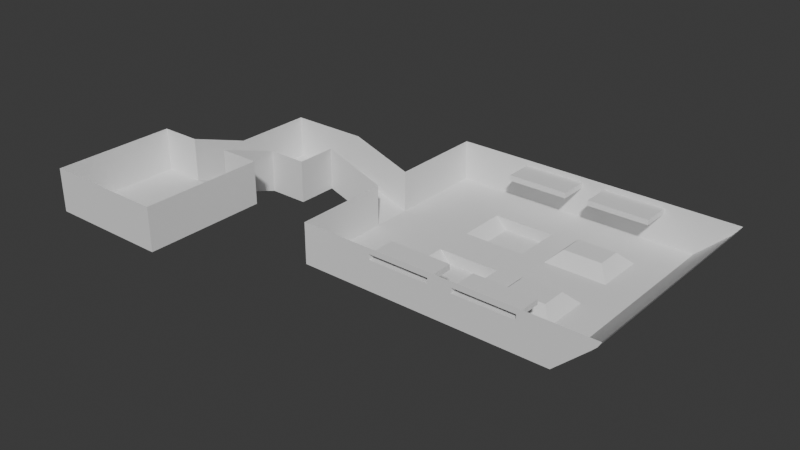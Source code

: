 # Source: L1.blend  (saved by Blender 4.1.24; exported with 4.5.12 LTS)
import bpy
from mathutils import Matrix  # noqa: F401  (used for matrix-valued properties, if any)

bpy.ops.wm.read_factory_settings(use_empty=True)
scene = bpy.context.scene
scene.name = 'Scene'

# ---- collections
col_collection = bpy.data.collections.new('Collection'); scene.collection.children.link(col_collection)

# ---- world
world_world = bpy.data.worlds.new('World'); scene.world = world_world
world_world.use_nodes = True; world_world.node_tree.nodes.clear()
_N = world_world.node_tree.nodes; _L = world_world.node_tree.links
n0 = _N.new('ShaderNodeOutputWorld'); n0.name = 'World Output'; n0.location = (300, 300)
n1 = _N.new('ShaderNodeBackground'); n1.name = 'Background'; n1.location = (10, 300)
n1.inputs[0].default_value = (0.05088, 0.05088, 0.05088, 1.0)
_L.new(n1.outputs[0], n0.inputs[0])
n0.is_active_output = True
world_world.color = (0.05088, 0.05088, 0.05088)
world_world.use_sun_shadow = False
world_world.sun_shadow_jitter_overblur = 0.0

# ---- meshes
me_plane = bpy.data.meshes.new('Plane')
me_plane.from_pydata([(-10.0, -10.0, 0.0), (10.0, -10.0, 0.0), (-10.0, 10.0, 0.0), (10.0, 10.0, 0.0), (-10.0, 3.333, 0.0), (-10.0, -3.333, 0.0), (-3.333, -10.0, 0.0), (3.333, -10.0, 0.0), (10.0, -3.333, 0.0), (10.0, 3.333, 0.0), (3.333, 10.0, 0.0), (-3.333, 10.0, 0.0), (-3.333, -3.333, 0.0), (-3.333, 3.333, 0.0), (3.333, -3.333, 0.0), (3.333, 3.333, 0.0), (-3.333, 20.0, -3.5), (3.333, 20.0, -3.5), (9.833, 20.0, -3.5), (-3.333, 33.33, -3.5), (-3.333, 26.67, -3.5), (3.333, 26.67, -3.5), (3.333, 33.33, -3.5), (9.833, 26.67, -3.5), (9.833, 33.33, -3.5), (19.83, 26.67, -7.0), (19.83, 33.33, -7.0), (19.83, 49.83, -7.0), (19.83, 10.17, -7.0), (-10.0, -10.0, 7.0), (10.0, -10.0, 7.0), (-10.0, 10.0, 7.0), (10.0, 10.0, 7.0), (-10.0, 3.333, 7.0), (-10.0, -3.333, 7.0), (-3.333, -10.0, 7.0), (3.333, -10.0, 7.0), (10.0, -3.333, 7.0), (10.0, 3.333, 7.0), (3.333, 10.0, 7.0), (-3.333, 10.0, 7.0), (-3.333, 20.0, 3.5), (3.333, 20.0, 3.5), (9.833, 20.0, 3.5), (-3.333, 33.33, 3.5), (-3.333, 26.67, 3.5), (3.333, 33.33, 3.5), (9.833, 26.67, 3.5), (9.833, 33.33, 3.5), (19.83, 26.67, 0.0), (19.83, 33.33, 0.0), (69.83, 26.67, 0.0), (19.83, 49.83, 0.0), (19.83, 10.17, 0.0), (69.83, 10.17, 0.0), (57.33, 26.67, -7.0), (57.33, 49.83, -7.0), (32.33, 49.83, -7.0), (32.33, 10.17, -7.0), (57.33, 10.17, -7.0), (57.33, 49.83, 0.0), (32.33, 49.83, 0.0), (32.33, 10.17, 0.0), (57.33, 10.17, 0.0), (19.83, 41.58, -7.0), (19.83, 41.58, 0.0), (57.33, 41.58, -7.0), (19.83, 18.42, -7.0), (69.83, 18.42, 0.0), (19.83, 18.42, 0.0), (57.33, 18.42, -7.0), (46.83, 26.67, -7.0), (46.83, 49.83, -7.0), (42.83, 49.83, -7.0), (42.83, 10.17, -7.0), (46.83, 10.17, -7.0), (42.83, 49.83, 0.0), (46.83, 49.83, 0.0), (46.83, 10.17, 0.0), (42.83, 10.17, 0.0), (46.83, 41.58, -7.0), (42.83, 41.58, -7.0), (42.83, 18.42, -7.0), (55.33, 24.67, -5.0), (55.33, 20.42, -5.0), (46.83, 18.42, -7.0), (48.83, 20.42, -5.0), (48.83, 24.67, -5.0), (55.33, 35.33, -5.0), (57.33, 33.33, -7.0), (55.33, 39.58, -5.0), (46.83, 33.33, -7.0), (48.83, 35.33, -5.0), (48.83, 39.58, -5.0), (62.83, 26.67, -7.0), (69.83, 33.33, 0.0), (62.83, 33.33, -7.0), (62.83, 49.83, -7.0), (69.83, 49.83, 0.0), (62.83, 10.17, -7.0), (62.83, 41.58, -7.0), (69.83, 41.58, 0.0), (62.83, 18.42, -7.0), (34.33, 33.33, -9.0), (32.33, 33.33, -7.0), (32.33, 41.58, -7.0), (34.33, 41.58, -9.0), (40.83, 41.58, -9.0), (42.83, 33.33, -7.0), (40.83, 33.33, -9.0), (32.33, 26.67, -7.0), (34.33, 26.67, -9.0), (34.33, 18.42, -9.0), (32.33, 18.42, -7.0), (40.83, 26.67, -9.0), (42.83, 26.67, -7.0), (40.83, 18.42, -9.0), (57.33, 15.17, -1.866), (57.33, 15.17, -0.9861), (32.33, 44.83, -1.902), (32.33, 44.83, -0.9506), (57.33, 44.83, -0.9862), (57.33, 44.83, -1.866), (32.33, 15.17, -0.9504), (32.33, 15.17, -1.902), (42.83, 44.83, -1.893), (42.83, 44.83, -0.9595), (46.83, 44.83, -0.971), (46.83, 44.83, -1.881), (46.83, 15.17, -1.882), (46.83, 15.17, -0.9709), (42.83, 15.17, -0.9593), (42.83, 15.17, -1.893), (3.333, 33.33, 2.571), (3.333, 33.33, 1.576), (3.333, 10.0, 6.075), (3.333, 10.0, 5.073), (-10.0, -10.0, 5.073), (-10.0, -10.0, 6.075), (-10.0, -3.333, 6.075), (-10.0, -3.333, 5.073), (-3.333, 20.0, 1.572), (-3.333, 20.0, 2.575), (-3.333, 26.67, 2.574), (-3.333, 26.67, 1.573), (19.83, 10.17, -0.9434), (19.83, 10.17, -1.909), (19.83, 26.67, -0.933), (19.83, 26.67, -1.919), (10.0, -10.0, 5.073), (10.0, -10.0, 6.074), (3.333, -10.0, 6.074), (3.333, -10.0, 5.073), (3.333, 20.0, 1.573), (3.333, 20.0, 2.574), (-3.333, 33.33, 1.575), (-3.333, 33.33, 2.573), (10.0, 10.0, 5.073), (10.0, 10.0, 6.075), (10.0, 3.333, 6.075), (10.0, 3.333, 5.073), (9.833, 20.0, 1.575), (9.833, 20.0, 2.572), (-10.0, 10.0, 5.072), (-10.0, 10.0, 6.075), (-3.333, 10.0, 6.076), (-3.333, 10.0, 5.072), (9.833, 33.33, 1.578), (9.833, 33.33, 2.57), (19.83, 33.33, -0.9336), (19.83, 33.33, -1.919), (-10.0, 3.333, 5.072), (-10.0, 3.333, 6.075), (9.833, 26.67, 2.571), (9.833, 26.67, 1.577), (-3.333, -10.0, 5.073), (-3.333, -10.0, 6.074), (10.0, -3.333, 5.073), (10.0, -3.333, 6.074), (19.83, 49.83, -0.9437), (19.83, 49.83, -1.909), (57.33, 10.17, -0.9861), (57.33, 10.17, -1.866), (32.33, 10.17, -1.902), (32.33, 10.17, -0.9504), (32.33, 49.83, -0.9506), (32.33, 49.83, -1.902), (57.33, 49.83, -1.866), (57.33, 49.83, -0.9862), (69.22, 18.42, -1.015), (68.4, 18.42, -1.838), (19.83, 41.58, -1.914), (19.83, 41.58, -0.9382), (69.21, 26.67, -1.019), (68.4, 26.67, -1.833), (68.39, 10.17, -1.846), (69.23, 10.17, -1.006), (19.83, 18.42, -1.915), (19.83, 18.42, -0.9377), (46.83, 49.83, -1.881), (46.83, 49.83, -0.971), (42.83, 49.83, -0.9595), (42.83, 49.83, -1.893), (42.83, 10.17, -1.893), (42.83, 10.17, -0.9593), (46.83, 10.17, -0.9709), (46.83, 10.17, -1.882), (68.4, 33.33, -1.833), (69.21, 33.33, -1.019), (69.22, 41.58, -1.015), (68.4, 41.58, -1.838), (69.23, 49.83, -1.006), (68.39, 49.83, -1.846)], [], [(15, 9, 3, 10), (4, 13, 11, 2), (13, 15, 10, 11), (0, 6, 12, 5), (5, 12, 13, 4), (6, 7, 14, 12), (12, 14, 15, 13), (7, 1, 8, 14), (14, 8, 9, 15), (11, 10, 17, 16), (21, 17, 18, 23), (22, 21, 23, 24), (16, 17, 21, 20), (20, 21, 22, 19), (24, 23, 25, 26), (94, 55, 70, 102), (102, 70, 59, 99), (113, 67, 28, 58), (10, 3, 157, 136), (139, 172, 33, 34), (143, 156, 44, 45), (25, 23, 174, 148), (151, 176, 35, 36), (133, 168, 48, 46), (159, 178, 37, 38), (3, 9, 160, 157), (24, 26, 170, 167), (20, 19, 155, 144), (169, 192, 65, 50), (4, 2, 163, 171), (67, 25, 148, 197), (5, 4, 171, 140), (89, 55, 94, 96), (6, 0, 137, 175), (7, 6, 175, 152), (8, 1, 149, 177), (2, 11, 166, 163), (66, 100, 97, 56), (9, 8, 177, 160), (179, 185, 61, 52), (17, 10, 136, 153), (135, 158, 32, 39), (89, 96, 100, 66), (11, 16, 141, 166), (145, 198, 69, 53), (82, 113, 58, 74), (54, 196, 181, 63), (80, 66, 56, 72), (204, 184, 62, 79), (64, 105, 57, 27), (195, 99, 59, 182), (26, 25, 110, 104), (26, 104, 105, 64), (68, 51, 193, 189), (26, 64, 191, 170), (147, 173, 47, 49), (110, 25, 67, 113), (57, 73, 202, 186), (91, 71, 55, 89), (56, 97, 212, 187), (74, 58, 183, 203), (105, 81, 73, 57), (70, 85, 75, 59), (91, 80, 81, 108), (115, 82, 85, 71), (71, 91, 108, 115), (80, 72, 73, 81), (82, 74, 75, 85), (72, 199, 202, 73), (74, 203, 206, 75), (104, 110, 115, 108), (104, 108, 109, 103), (115, 110, 111, 114), (113, 82, 116, 112), (103, 109, 107, 106), (114, 111, 112, 116), (81, 105, 106, 107), (92, 88, 90, 93), (83, 84, 70, 55), (86, 87, 71, 85), (87, 83, 55, 71), (85, 70, 84, 86), (83, 87, 86, 84), (89, 66, 90, 88), (92, 93, 80, 91), (91, 89, 88, 92), (66, 80, 93, 90), (200, 77, 76, 201), (123, 131, 132, 124), (51, 95, 208, 193), (95, 101, 209, 208), (54, 68, 189, 196), (103, 106, 105, 104), (107, 109, 108, 81), (110, 113, 112, 111), (114, 116, 82, 115), (190, 194, 94, 102), (101, 98, 211, 209), (195, 190, 102, 99), (210, 212, 97, 100), (194, 207, 96, 94), (207, 210, 100, 96), (204, 79, 78, 205), (185, 201, 76, 61), (188, 211, 98, 60), (200, 188, 60, 77), (184, 145, 53, 62), (64, 27, 180, 191), (72, 56, 187, 199), (181, 205, 78, 63), (59, 75, 206, 182), (192, 179, 52, 65), (28, 67, 197, 146), (142, 143, 45, 41), (156, 133, 46, 44), (0, 5, 140, 137), (27, 57, 186, 180), (23, 18, 161, 174), (173, 162, 43, 47), (150, 151, 36, 30), (18, 17, 153, 161), (138, 139, 34, 29), (16, 20, 144, 141), (1, 7, 152, 149), (164, 165, 40, 31), (168, 169, 50, 48), (58, 28, 146, 183), (172, 164, 31, 33), (162, 154, 42, 43), (158, 159, 38, 32), (22, 24, 167, 134), (178, 150, 30, 37), (198, 147, 49, 69), (165, 142, 41, 40), (176, 138, 29, 35), (154, 135, 39, 42), (190, 195, 196, 189), (210, 207, 208, 209), (194, 190, 189, 193), (212, 210, 209, 211), (207, 194, 193, 208), (204, 205, 206, 203), (200, 201, 202, 199), (199, 187, 122, 128), (205, 181, 118, 130), (188, 200, 127, 121), (198, 145, 146, 197), (192, 169, 170, 191), (211, 188, 187, 212), (200, 199, 128, 127), (195, 182, 181, 196), (185, 179, 180, 186), (145, 184, 183, 146), (142, 165, 166, 141), (168, 133, 134, 167), (158, 135, 136, 157), (179, 192, 191, 180), (178, 159, 160, 177), (162, 173, 174, 161), (150, 178, 177, 149), (176, 151, 152, 175), (138, 176, 175, 137), (172, 139, 140, 171), (173, 147, 148, 174), (164, 172, 171, 163), (169, 168, 167, 170), (156, 143, 144, 155), (165, 164, 163, 166), (154, 162, 161, 153), (159, 158, 157, 160), (133, 156, 155, 134), (151, 150, 149, 152), (147, 198, 197, 148), (143, 142, 141, 144), (139, 138, 137, 140), (135, 154, 153, 136), (19, 22, 134, 155), (121, 127, 128, 122), (126, 120, 119, 125), (130, 118, 117, 129), (181, 182, 117, 118), (202, 201, 126, 125), (201, 185, 120, 126), (182, 206, 129, 117), (204, 203, 132, 131), (185, 186, 119, 120), (183, 184, 123, 124), (186, 202, 125, 119), (184, 204, 131, 123), (206, 205, 130, 129), (203, 183, 124, 132), (187, 188, 121, 122)])
_uv = me_plane.uv_layers.new(name='UVMap')
_uv.uv.foreach_set('vector', [0.5185, 0.1485, 0.5185, 0.2227, 0.4442, 0.2227, 0.4442, 0.1485, 0.5185, -3.115e-09, 0.5185, 0.07425, 0.4442, 0.07425, 0.4442, 3.124e-09, 0.5185, 0.07425, 0.5185, 0.1485, 0.4442, 0.1485, 0.4442, 0.07425, 0.667, -1.549e-08, 0.667, 0.07425, 0.5927, 0.07425, 0.5927, -5.522e-09, 0.5927, -5.522e-09, 0.5927, 0.07425, 0.5185, 0.07425, 0.5185, -3.115e-09, 0.667, 0.07425, 0.667, 0.1485, 0.5927, 0.1485, 0.5927, 0.07425, 0.5927, 0.07425, 0.5927, 0.1485, 0.5185, 0.1485, 0.5185, 0.07425, 0.667, 0.1485, 0.667, 0.2227, 0.5927, 0.2227, 0.5927, 0.1485, 0.5927, 0.1485, 0.5927, 0.2227, 0.5185, 0.2227, 0.5185, 0.1485, 0.4442, 0.07425, 0.4442, 0.1485, 0.3325, 0.1488, 0.3325, 0.07455, 0.2583, 0.1488, 0.3325, 0.1488, 0.3326, 0.2212, 0.2583, 0.2212, 0.184, 0.1488, 0.2583, 0.1488, 0.2583, 0.2212, 0.1841, 0.2212, 0.3325, 0.07455, 0.3325, 0.1488, 0.2583, 0.1488, 0.2583, 0.07455, 0.2583, 0.07455, 0.2583, 0.1488, 0.184, 0.1488, 0.184, 0.07455, 0.1841, 0.2212, 0.2583, 0.2212, 0.258, 0.3329, 0.1838, 0.3329, 0.258, 0.8118, 0.258, 0.7505, 0.3499, 0.7505, 0.3499, 0.8118, 0.3499, 0.8118, 0.3499, 0.7505, 0.4418, 0.7505, 0.4418, 0.8118, 0.3499, 0.4721, 0.3499, 0.3329, 0.4418, 0.3329, 0.4418, 0.4721, 0.8971, 0.5198, 0.8229, 0.5198, 0.8229, 0.4633, 0.8971, 0.4633, 0.8855, 0.6311, 0.8855, 0.7054, 0.8752, 0.7054, 0.8752, 0.6311, 0.7037, 0.7454, 0.6987, 0.8195, 0.6884, 0.8188, 0.6934, 0.7447, 0.07796, 0.9555, 0.07796, 0.8375, 0.1313, 0.8188, 0.1314, 0.9368, 0.9193, 0.07425, 0.9193, 0.1485, 0.909, 0.1485, 0.909, 0.07425, 0.7972, 0.6318, 0.7864, 0.7034, 0.7762, 0.7019, 0.787, 0.6303, 0.9192, 0.297, 0.9192, 0.3713, 0.909, 0.3713, 0.909, 0.297, 0.9865, 0.2228, 0.9865, 0.297, 0.9303, 0.297, 0.9303, 0.2228, 0.8533, 0.7135, 0.8752, 0.8295, 0.8192, 0.821, 0.7973, 0.7051, 0.7712, 0.75, 0.7662, 0.824, 0.7098, 0.8202, 0.7148, 0.7462, 0.8856, 0.7796, 0.8856, 0.8715, 0.8752, 0.8715, 0.8752, 0.7796, 0.9531, 0.7054, 0.9531, 0.7796, 0.8966, 0.7796, 0.8966, 0.7054, 0.07796, 0.9037, 0.07796, 0.9955, 0.02138, 0.9955, 0.02133, 0.9037, 0.9531, 0.6311, 0.9531, 0.7054, 0.8966, 0.7054, 0.8966, 0.6311, 0.1838, 0.7505, 0.258, 0.7505, 0.258, 0.8118, 0.1838, 0.8118, 0.987, 0.1485, 0.987, 0.2228, 0.9305, 0.2228, 0.9305, 0.1485, 0.987, 0.07425, 0.987, 0.1485, 0.9305, 0.1485, 0.9305, 0.07425, 0.9865, 0.3713, 0.9865, 0.4455, 0.9303, 0.4455, 0.9303, 0.3713, 0.8504, 0.9074, 0.7762, 0.9074, 0.7762, 0.851, 0.8504, 0.851, 0.09191, 0.7505, 0.09191, 0.8118, 2.761e-05, 0.8118, 2.411e-05, 0.7505, 0.9865, 0.297, 0.9865, 0.3713, 0.9303, 0.3713, 0.9303, 0.297, 0.7554, -2.794e-08, 0.7555, 0.1392, 0.7449, 0.1392, 0.7449, -2.873e-08, 0.1516, 0.9551, 0.1516, 0.8372, 0.2046, 0.8188, 0.2046, 0.9367, 0.8971, 0.4521, 0.8229, 0.4521, 0.8229, 0.4418, 0.8971, 0.4418, 0.1838, 0.7505, 0.1838, 0.8118, 0.09191, 0.8118, 0.09191, 0.7505, 0.7448, 0.5621, 0.7762, 0.6759, 0.7198, 0.6721, 0.6884, 0.5583, 0.01051, 0.8118, 0.01044, 0.9037, 5.757e-09, 0.9037, 1.269e-08, 0.8118, 0.3499, 0.589, 0.3499, 0.4721, 0.4418, 0.4721, 0.4418, 0.589, 0.667, -3.462e-08, 0.6782, 0.00675, 0.6779, 0.1392, 0.667, 0.1392, 0.0919, 0.6336, 0.09191, 0.7505, 2.411e-05, 0.7505, 1.738e-05, 0.6336, 0.6777, 0.3007, 0.6776, 0.4177, 0.667, 0.4177, 0.667, 0.3007, 0.09188, 0.3329, 0.09189, 0.4721, 8.055e-06, 0.4721, 3.527e-08, 0.3329, 0.6875, 0.01611, 0.7449, 0.07796, 0.7449, 0.1392, 0.6878, 0.1392, 0.1838, 0.3329, 0.258, 0.3329, 0.258, 0.4721, 0.1838, 0.4721, 0.1838, 0.3329, 0.1838, 0.4721, 0.09189, 0.4721, 0.09188, 0.3329, 0.8229, 0.3499, 0.8229, 0.258, 0.8349, 0.258, 0.8349, 0.3499, 0.9531, 0.7796, 0.9531, 0.8715, 0.8965, 0.8715, 0.8965, 0.7796, 0.1417, 0.9332, 0.1418, 0.8152, 0.1516, 0.8118, 0.1516, 0.9298, 0.258, 0.4721, 0.258, 0.3329, 0.3499, 0.3329, 0.3499, 0.4721, 0.8229, 0.1392, 0.8229, 0.2562, 0.766, 0.2562, 0.7661, 0.1392, 0.1838, 0.6336, 0.258, 0.6336, 0.258, 0.7505, 0.1838, 0.7505, 0.8229, 0.4177, 0.8229, 0.4789, 0.7655, 0.5408, 0.7657, 0.4177, 0.7449, 0.3007, 0.7449, 0.4177, 0.6882, 0.4177, 0.6881, 0.3007, 0.09189, 0.4721, 0.0919, 0.589, 1.479e-05, 0.589, 8.055e-06, 0.4721, 0.3499, 0.7505, 0.3499, 0.6336, 0.4418, 0.6336, 0.4418, 0.7505, 0.1838, 0.6336, 0.0919, 0.6336, 0.0919, 0.589, 0.1838, 0.589, 0.258, 0.589, 0.3499, 0.589, 0.3499, 0.6336, 0.258, 0.6336, 0.258, 0.6336, 0.1838, 0.6336, 0.1838, 0.589, 0.258, 0.589, 0.0919, 0.6336, 1.738e-05, 0.6336, 1.479e-05, 0.589, 0.0919, 0.589, 0.3499, 0.589, 0.4418, 0.589, 0.4418, 0.6336, 0.3499, 0.6336, 0.8229, 0.3007, 0.7659, 0.3007, 0.766, 0.2562, 0.8229, 0.2562, 0.7449, 0.3007, 0.6881, 0.3007, 0.6879, 0.2562, 0.7449, 0.2562, 0.1838, 0.4721, 0.258, 0.4721, 0.258, 0.589, 0.1838, 0.589, 0.6145, 0.9287, 0.6145, 0.8118, 0.6368, 0.834, 0.6368, 0.9064, 0.6368, 0.9287, 0.6368, 0.8118, 0.6591, 0.834, 0.6591, 0.9064, 0.7227, 0.941, 0.7227, 0.824, 0.7449, 0.8463, 0.7449, 0.9187, 0.1836, 0.4945, 0.1836, 0.5669, 0.09173, 0.5669, 0.09172, 0.4945, 0.2579, 0.5669, 0.2579, 0.4945, 0.3497, 0.4945, 0.3497, 0.5669, 0.7449, 0.941, 0.7449, 0.824, 0.7672, 0.8463, 0.7672, 0.9187, 0.1617, 0.6557, 0.1617, 0.7281, 0.1143, 0.7281, 0.1143, 0.6557, 0.2805, 0.7281, 0.3278, 0.7281, 0.3499, 0.7505, 0.258, 0.7505, 0.9531, 0.7434, 0.9531, 0.6961, 0.9777, 0.6738, 0.9777, 0.7657, 0.2805, 0.6557, 0.2805, 0.7281, 0.258, 0.7505, 0.258, 0.6336, 0.8727, 0.8295, 0.8727, 0.9464, 0.8504, 0.9242, 0.8504, 0.8518, 0.2805, 0.7281, 0.2805, 0.6557, 0.3278, 0.6557, 0.3278, 0.7281, 0.1838, 0.7505, 0.09191, 0.7505, 0.1143, 0.7281, 0.1617, 0.7281, 0.9531, 0.8353, 0.9531, 0.788, 0.9777, 0.7657, 0.9777, 0.8576, 0.9754, 0.5569, 0.9754, 0.6738, 0.9531, 0.6516, 0.9531, 0.5792, 0.09191, 0.7505, 0.0919, 0.6336, 0.1143, 0.6557, 0.1143, 0.7281, 0.7557, 0.3007, 0.7449, 0.3007, 0.7449, 0.2562, 0.7556, 0.2562, 0.9777, 0.7908, 0.9778, 0.6738, 0.9882, 0.6738, 0.9883, 0.7908, 0.8229, 0.258, 0.8229, 0.1838, 0.8349, 0.1838, 0.8349, 0.258, 0.8229, 0.1838, 0.8229, 0.09189, 0.8349, 0.09189, 0.8349, 0.1838, 0.8229, 0.4418, 0.8229, 0.3499, 0.8349, 0.3499, 0.8348, 0.4418, 0.1836, 0.4945, 0.09172, 0.4945, 0.09189, 0.4721, 0.1838, 0.4721, 0.9777, 0.8576, 0.9777, 0.9495, 0.9531, 0.9495, 0.9531, 0.8576, 0.258, 0.4721, 0.3499, 0.4721, 0.3497, 0.4945, 0.2579, 0.4945, 1.0, 0.5569, 1.0, 0.6488, 0.9754, 0.6488, 0.9754, 0.5569, 0.845, 0.3499, 0.845, 0.258, 0.909, 0.258, 0.909, 0.3499, 0.8229, 0.09189, 0.8229, -2.285e-08, 0.8348, -2.195e-08, 0.8349, 0.09189, 0.8451, 0.4418, 0.845, 0.3499, 0.909, 0.3499, 0.909, 0.4418, 0.845, 0.09189, 0.8451, -2.117e-08, 0.909, -1.635e-08, 0.909, 0.09189, 0.845, 0.258, 0.845, 0.1838, 0.909, 0.1838, 0.909, 0.258, 0.845, 0.1838, 0.845, 0.09189, 0.909, 0.09189, 0.909, 0.1838, 0.6777, 0.3007, 0.667, 0.3007, 0.667, 0.2562, 0.6778, 0.2562, 0.7555, 0.1392, 0.7556, 0.2562, 0.7449, 0.2562, 0.7449, 0.1392, 0.7559, 0.4177, 0.7561, 0.5501, 0.7449, 0.5569, 0.7449, 0.4177, 0.7557, 0.3007, 0.7559, 0.4177, 0.7449, 0.4177, 0.7449, 0.3007, 0.6776, 0.4177, 0.6775, 0.5569, 0.667, 0.5569, 0.667, 0.4177, 0.9531, 0.8715, 0.9531, 0.9634, 0.8964, 0.9634, 0.8965, 0.8715, 0.8229, 0.3007, 0.8229, 0.4177, 0.7657, 0.4177, 0.7659, 0.3007, 0.6779, 0.1392, 0.6778, 0.2562, 0.667, 0.2562, 0.667, 0.1392, 0.7449, 0.1392, 0.7449, 0.2562, 0.6879, 0.2562, 0.6878, 0.1392, 0.8856, 0.8715, 0.8857, 0.9634, 0.8752, 0.9634, 0.8752, 0.8715, 0.07796, 0.8118, 0.07796, 0.9037, 0.02133, 0.9037, 0.02126, 0.8118, 0.7086, 0.6713, 0.7037, 0.7454, 0.6934, 0.7447, 0.6984, 0.6706, 0.8083, 0.5584, 0.7972, 0.6318, 0.787, 0.6303, 0.7981, 0.5569, 0.9531, 0.5569, 0.9531, 0.6311, 0.8966, 0.6311, 0.8966, 0.5569, 0.8229, -2.285e-08, 0.8229, 0.1392, 0.7661, 0.1392, 0.7662, -2.713e-08, 0.9833, 0.523, 0.909, 0.523, 0.909, 0.4668, 0.9833, 0.4668, 0.9833, 0.4558, 0.909, 0.4558, 0.909, 0.4455, 0.9833, 0.4455, 0.9193, -4.946e-09, 0.9193, 0.07425, 0.909, 0.07425, 0.909, -5.724e-09, 0.8486, 0.9854, 0.7762, 0.9854, 0.7762, 0.9289, 0.8486, 0.9289, 0.8855, 0.5569, 0.8855, 0.6311, 0.8752, 0.6311, 0.8752, 0.5569, 0.7762, 0.6759, 0.7712, 0.75, 0.7148, 0.7462, 0.7198, 0.6721, 0.987, 1.619e-10, 0.987, 0.07425, 0.9305, 0.07425, 0.9305, -4.104e-09, 0.8504, 0.8398, 0.7762, 0.8398, 0.7762, 0.8295, 0.8504, 0.8295, 0.7864, 0.7034, 0.8084, 0.8194, 0.7981, 0.8178, 0.7762, 0.7019, 0.7449, 0.4177, 0.7449, 0.5569, 0.6882, 0.5569, 0.6882, 0.4177, 0.8855, 0.7054, 0.8855, 0.7796, 0.8752, 0.7796, 0.8752, 0.7054, 0.8486, 0.9178, 0.7762, 0.9178, 0.7762, 0.9074, 0.8486, 0.9074, 0.9192, 0.2228, 0.9192, 0.297, 0.909, 0.297, 0.909, 0.2228, 0.8641, 0.6419, 0.8533, 0.7135, 0.7973, 0.7051, 0.8082, 0.6335, 0.9192, 0.3713, 0.9192, 0.4455, 0.909, 0.4455, 0.909, 0.3713, 0.01044, 0.9037, 0.01039, 0.9955, -1.18e-09, 0.9955, 5.757e-09, 0.9037, 0.6772, 0.5576, 0.7086, 0.6713, 0.6984, 0.6706, 0.667, 0.5569, 0.9193, 0.1485, 0.9193, 0.2228, 0.909, 0.2228, 0.909, 0.1485, 0.2151, 0.9331, 0.2151, 0.8151, 0.2247, 0.8118, 0.2247, 0.9297, 0.845, 0.3499, 0.8451, 0.4418, 0.8348, 0.4418, 0.8349, 0.3499, 0.845, 0.09189, 0.845, 0.1838, 0.8349, 0.1838, 0.8349, 0.09189, 0.845, 0.258, 0.845, 0.3499, 0.8349, 0.3499, 0.8349, 0.258, 0.8451, -2.117e-08, 0.845, 0.09189, 0.8349, 0.09189, 0.8348, -2.195e-08, 0.845, 0.1838, 0.845, 0.258, 0.8349, 0.258, 0.8349, 0.1838, 0.6777, 0.3007, 0.6778, 0.2562, 0.6879, 0.2562, 0.6881, 0.3007, 0.7557, 0.3007, 0.7556, 0.2562, 0.766, 0.2562, 0.7659, 0.3007, 0.3361, 0.9287, 0.3361, 0.8118, 0.3918, 0.8118, 0.3918, 0.9287, 0.5032, 0.8118, 0.5032, 0.9287, 0.4475, 0.9287, 0.4475, 0.8118, 0.5032, 0.9287, 0.5032, 0.8118, 0.5589, 0.8118, 0.5589, 0.9287, 0.01044, 0.9037, 0.01051, 0.8118, 0.02126, 0.8118, 0.02133, 0.9037, 0.8856, 0.8715, 0.8856, 0.7796, 0.8965, 0.7796, 0.8965, 0.8715, 0.7561, 0.5501, 0.7559, 0.4177, 0.7657, 0.4177, 0.7655, 0.5408, 0.2556, 0.9287, 0.2657, 0.9287, 0.2657, 0.9844, 0.2556, 0.9844, 0.6875, 0.01611, 0.6878, 0.1392, 0.6779, 0.1392, 0.6782, 0.00675, 0.7555, 0.1392, 0.7554, -2.794e-08, 0.7662, -2.713e-08, 0.7661, 0.1392, 0.6775, 0.5569, 0.6776, 0.4177, 0.6882, 0.4177, 0.6882, 0.5569, 0.7086, 0.6713, 0.6772, 0.5576, 0.6884, 0.5583, 0.7198, 0.6721, 0.7864, 0.7034, 0.7972, 0.6318, 0.8082, 0.6335, 0.7973, 0.7051, 0.8229, 0.4521, 0.8971, 0.4521, 0.8971, 0.4633, 0.8229, 0.4633, 0.8857, 0.9634, 0.8856, 0.8715, 0.8965, 0.8715, 0.8964, 0.9634, 0.9192, 0.3713, 0.9192, 0.297, 0.9303, 0.297, 0.9303, 0.3713, 0.909, 0.4558, 0.9833, 0.4558, 0.9833, 0.4668, 0.909, 0.4668, 0.9192, 0.4455, 0.9192, 0.3713, 0.9303, 0.3713, 0.9303, 0.4455, 0.9193, 0.1485, 0.9193, 0.07425, 0.9305, 0.07425, 0.9305, 0.1485, 0.9193, 0.2228, 0.9193, 0.1485, 0.9305, 0.1485, 0.9305, 0.2228, 0.8855, 0.7054, 0.8855, 0.6311, 0.8966, 0.6311, 0.8966, 0.7054, 0.1418, 0.8152, 0.1417, 0.9332, 0.1314, 0.9368, 0.1313, 0.8188, 0.8855, 0.7796, 0.8855, 0.7054, 0.8966, 0.7054, 0.8966, 0.7796, 0.8084, 0.8194, 0.7864, 0.7034, 0.7973, 0.7051, 0.8192, 0.821, 0.6987, 0.8195, 0.7037, 0.7454, 0.7148, 0.7462, 0.7098, 0.8202, 0.7762, 0.8398, 0.8504, 0.8398, 0.8504, 0.851, 0.7762, 0.851, 0.7762, 0.9178, 0.8486, 0.9178, 0.8486, 0.9289, 0.7762, 0.9289, 0.9192, 0.297, 0.9192, 0.2228, 0.9303, 0.2228, 0.9303, 0.297, 0.7972, 0.6318, 0.8083, 0.5584, 0.8193, 0.5601, 0.8082, 0.6335, 0.9193, 0.07425, 0.9193, -4.946e-09, 0.9305, -4.104e-09, 0.9305, 0.07425, 0.01039, 0.9955, 0.01044, 0.9037, 0.02133, 0.9037, 0.02138, 0.9955, 0.7037, 0.7454, 0.7086, 0.6713, 0.7198, 0.6721, 0.7148, 0.7462, 0.8855, 0.6311, 0.8855, 0.5569, 0.8966, 0.5569, 0.8966, 0.6311, 0.2151, 0.8151, 0.2151, 0.9331, 0.2046, 0.9367, 0.2046, 0.8188, 0.8752, 0.5685, 0.8641, 0.6419, 0.8082, 0.6335, 0.8193, 0.5601, 0.9965, 0.3397, 0.9966, 0.4566, 0.9865, 0.4566, 0.9867, 0.3397, 0.9882, 0.7908, 0.9883, 0.9077, 0.9777, 0.9077, 0.9778, 0.7908, 0.9865, 0.3397, 0.9867, 0.2228, 0.9965, 0.2228, 0.9966, 0.3397, 0.2657, 0.9287, 0.2755, 0.9287, 0.2755, 0.9844, 0.2657, 0.9844, 0.2455, 0.9844, 0.2351, 0.9844, 0.2351, 0.9287, 0.2455, 0.9287, 0.667, 0.941, 0.667, 0.824, 0.7227, 0.824, 0.7227, 0.941, 0.2804, 0.8118, 0.2804, 0.9287, 0.2247, 0.9287, 0.2247, 0.8118, 0.2247, 0.9287, 0.2351, 0.9287, 0.2351, 0.9844, 0.2247, 0.9844, 0.8971, 0.4975, 0.9077, 0.4975, 0.9077, 0.5532, 0.8971, 0.5532, 0.9077, 0.4975, 0.8971, 0.4975, 0.8971, 0.4418, 0.9077, 0.4418, 0.3918, 0.9287, 0.3918, 0.8118, 0.4475, 0.8118, 0.4475, 0.9287, 0.6145, 0.8118, 0.6145, 0.9287, 0.5589, 0.9287, 0.5589, 0.8118, 0.2556, 0.9844, 0.2455, 0.9844, 0.2455, 0.9287, 0.2556, 0.9287, 0.3361, 0.8118, 0.3361, 0.9287, 0.2804, 0.9287, 0.2804, 0.8118, 0.2853, 0.9844, 0.2755, 0.9844, 0.2755, 0.9287, 0.2853, 0.9287])
me_plane.update()

# ---- objects
ob_plane = bpy.data.objects.new('Plane', me_plane)

# ---- transforms, parenting, visibility, modifiers, constraints
ob_plane.location = (0.0, 0.0, 0.0)

# ---- collection membership
col_collection.objects.link(ob_plane)

# ---- scene / render settings (as saved in the file)
scene.frame_start = 1; scene.frame_end = 250; scene.frame_set(1)
scene.render.engine = 'BLENDER_EEVEE_NEXT'
scene.cycles.sampling_pattern = 'TABULATED_SOBOL'
scene.eevee.ray_tracing_options.trace_max_roughness = 0.0
bpy.context.view_layer.update()

# ---- added for rendering (the .blend has no active camera and no usable light): camera, sun
cam_auto = bpy.data.cameras.new('AutoCamera')
cam_auto.lens = 50.0
cam_auto.sensor_width = 36.0
cam_auto.clip_end = 1640.67
ob_auto_camera = bpy.data.objects.new('AutoCamera', cam_auto)
scene.collection.objects.link(ob_auto_camera)
ob_auto_camera.location = (123.403, -92.2667, 73.7889)
ob_auto_camera.rotation_euler = (1.09748, -7.21219e-08, 0.694738)
scene.camera = ob_auto_camera
light_auto_sun = bpy.data.lights.new('AutoSun', 'SUN')
light_auto_sun.energy = 3.0
light_auto_sun.angle = 0.0523599
ob_auto_sun = bpy.data.objects.new('AutoSun', light_auto_sun)
scene.collection.objects.link(ob_auto_sun)
ob_auto_sun.rotation_euler = (0.872665, 0.174533, 0.523599)
bpy.context.view_layer.update()
